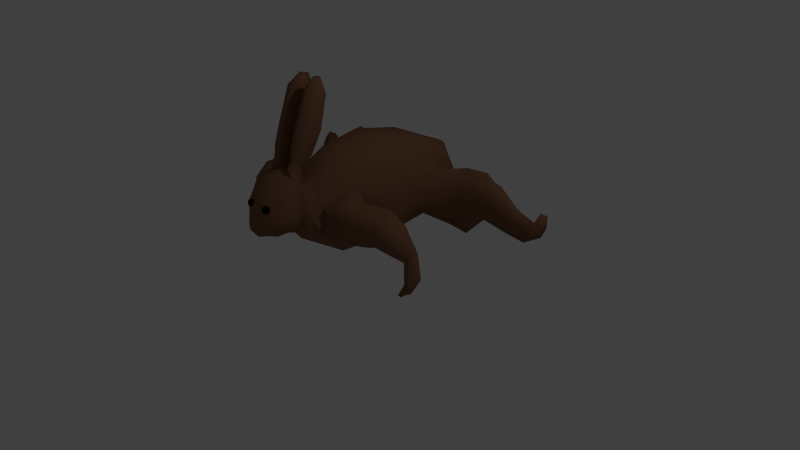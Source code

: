 # Source: rabbit.blend  (saved by Blender 2.66.0; exported with 4.5.12 LTS)
import bpy
from mathutils import Matrix  # noqa: F401  (used for matrix-valued properties, if any)

bpy.ops.wm.read_factory_settings(use_empty=True)
scene = bpy.context.scene
scene.name = 'Scene'

# ---- collections
col_collection_1 = bpy.data.collections.new('Collection 1'); scene.collection.children.link(col_collection_1)

# ---- materials (node trees are filled in below, after node groups)
mat_fur = bpy.data.materials.new('Fur')
mat_fur.alpha_threshold = 0.0
mat_fur.use_transparent_shadow = False
mat_fur.diffuse_color = (0.2266, 0.1094, 0.06011, 1.0)
mat_fur.specular_color = (0.06681, 0.03009, 0.007844)
mat_fur.roughness = 0.5
mat_fur.line_color = (0.0, 0.0, 0.0, 1.0)
mat_eye = bpy.data.materials.new('Eye')
mat_eye.alpha_threshold = 0.0
mat_eye.use_transparent_shadow = False
mat_eye.diffuse_color = (0.0, 0.0, 0.0, 1.0)
mat_eye.roughness = 0.5
mat_eye.line_color = (0.0, 0.0, 0.0, 1.0)

# ---- material node trees

# ---- world
world_world = bpy.data.worlds.new('World'); scene.world = world_world
world_world.color = (0.05088, 0.05088, 0.05088)
world_world.use_sun_shadow = False
world_world.sun_shadow_jitter_overblur = 0.0
world_world.cycles.sampling_method = 'MANUAL'
world_world.cycles.sample_map_resolution = 256

# ---- cameras
cam_camera = bpy.data.cameras.new('Camera')
cam_camera.clip_end = 100.0
cam_camera.lens = 35.0
cam_camera.sensor_width = 32.0
cam_camera.sensor_height = 18.0
cam_camera.ortho_scale = 7.314
cam_camera.dof.focus_distance = 0.0
cam_camera.dof.aperture_fstop = 128.0

# ---- lights
light_lamp = bpy.data.lights.new('Lamp', 'POINT')
light_lamp.transmission_factor = 0.0
light_lamp.cutoff_distance = 30.0
light_lamp.energy = 100.0
light_lamp.shadow_buffer_clip_start = 1.001
light_lamp.shadow_soft_size = 0.1
light_lamp.shadow_maximum_resolution = 0.006
light_lamp.use_absolute_resolution = True
light_lamp.cycles.use_multiple_importance_sampling = False

# ---- meshes
me_rabbit = bpy.data.meshes.new('rabbit')
me_rabbit.from_pydata([(0.1366, -1.667, 1.181), (0.1103, -1.703, 1.209), (0.09402, -1.653, 1.209), (0.1366, -1.622, 1.209), (0.1791, -1.653, 1.209), (0.1628, -1.703, 1.209), (0.09402, -1.681, 1.254), (0.1103, -1.631, 1.254), (0.1628, -1.631, 1.254), (0.1791, -1.681, 1.254), (0.1366, -1.712, 1.254), (0.1366, -1.667, 1.281), (-0.1384, -1.667, 1.181), (-0.1647, -1.703, 1.209), (-0.181, -1.653, 1.209), (-0.1384, -1.622, 1.209), (-0.09591, -1.653, 1.209), (-0.1122, -1.703, 1.209), (-0.181, -1.681, 1.254), (-0.1647, -1.631, 1.254), (-0.1122, -1.631, 1.254), (-0.09591, -1.681, 1.254), (-0.1384, -1.712, 1.254), (-0.1384, -1.667, 1.281), (0.2256, -1.062, 0.6988), (-0.2241, -1.062, 0.6988), (-0.2453, 0.8869, 0.5021), (0.2468, 0.8869, 0.5021), (0.2546, -0.9864, 1.3), (-0.2531, -0.9864, 1.3), (-0.2896, 1.07, 1.11), (0.291, 1.07, 1.11), (0.09506, -1.124, 0.6638), (0.0007387, -1.117, 0.6339), (-0.09358, -1.124, 0.6638), (0.2952, -0.6181, 0.4891), (0.3488, -8.208e-05, 0.4522), (0.3473, 0.5147, 0.5151), (0.2793, -1.041, 0.796), (0.3477, -1.023, 0.9608), (0.3345, -1.02, 1.126), (-0.2937, -0.6181, 0.4891), (-0.3473, -8.217e-05, 0.4522), (-0.3458, 0.5147, 0.5151), (-0.2778, -1.041, 0.796), (-0.3462, -1.023, 0.9608), (-0.333, -1.02, 1.126), (-0.105, 0.864, 0.4463), (0.0007389, 0.8956, 0.4249), (0.1065, 0.864, 0.4463), (-0.2939, 0.9236, 0.5672), (-0.3272, 0.932, 0.655), (-0.3286, 1.023, 0.9582), (0.2954, 0.9236, 0.5672), (0.3287, 0.932, 0.655), (0.33, 1.023, 0.9582), (0.14, -1.003, 1.426), (0.0007385, -1.003, 1.426), (-0.1385, -1.003, 1.426), (0.3134, -0.6181, 1.467), (0.4848, -8.205e-05, 1.406), (0.3991, 0.618, 1.339), (-0.3119, -0.6181, 1.467), (-0.4833, -8.222e-05, 1.406), (-0.3976, 0.618, 1.339), (-0.1105, 1.153, 1.259), (0.0007389, 1.156, 1.269), (0.112, 1.153, 1.259), (0.1483, -0.6181, 0.3384), (0.1894, -8.208e-05, 0.3235), (0.1719, 0.618, 0.4286), (0.0007388, -0.6181, 0.314), (0.0007389, -8.211e-05, 0.289), (0.0007389, 0.618, 0.3889), (-0.1468, -0.6181, 0.3384), (-0.188, -8.211e-05, 0.3235), (-0.1704, 0.618, 0.4286), (0.1392, -0.6181, 1.624), (0.0007386, -0.6181, 1.646), (-0.1377, -0.6181, 1.624), (0.2729, -8.208e-05, 1.641), (0.0007387, -8.211e-05, 1.681), (-0.2714, -8.214e-05, 1.641), (0.2507, 0.618, 1.506), (0.0007388, 0.618, 1.506), (-0.2492, 0.618, 1.506), (0.14, -1.236, 0.8548), (0.0007387, -1.236, 0.8548), (-0.1385, -1.236, 0.8548), (0.14, -1.159, 1.054), (0.2448, -1.463, 0.921), (-0.1385, -1.159, 1.054), (0.14, -1.131, 1.279), (0.0007386, -1.121, 1.279), (-0.1385, -1.131, 1.279), (-0.4261, -0.6181, 0.6196), (-0.4721, -8.222e-05, 0.6047), (-0.3812, 0.4445, 0.5894), (-0.4866, -0.6181, 0.9309), (-0.5579, -8.211e-05, 0.9312), (-0.4576, 0.4445, 0.8351), (-0.4266, -0.6181, 1.277), (-0.5236, -8.211e-05, 1.215), (-0.4544, 0.618, 1.124), (-0.1836, 1.163, 0.5649), (0.0007389, 1.223, 0.5386), (0.1851, 1.163, 0.5649), (-0.2324, 1.26, 0.6908), (0.0007389, 1.368, 0.7682), (0.2339, 1.26, 0.6908), (-0.2202, 1.223, 0.9197), (0.0007389, 1.318, 0.8995), (0.2216, 1.223, 0.9197), (0.428, -0.6181, 1.277), (0.525, -8.205e-05, 1.215), (0.4558, 0.618, 1.124), (0.4881, -0.6181, 0.9309), (0.5593, -8.205e-05, 0.9312), (0.4591, 0.4445, 0.8351), (0.4276, -0.6181, 0.6196), (0.4736, -8.205e-05, 0.6047), (0.3772, 0.4445, 0.5894), (0.2073, -1.354, 0.8657), (0.0007387, -1.354, 0.8657), (-0.2058, -1.354, 0.8657), (0.2227, -1.239, 1.045), (-0.2212, -1.239, 1.045), (0.1707, -1.199, 1.447), (0.0007385, -1.184, 1.495), (-0.1692, -1.199, 1.447), (0.0007385, -1.525, 0.8501), (-0.2433, -1.463, 0.921), (0.3256, -1.389, 1.101), (-0.3241, -1.389, 1.101), (0.1772, -1.341, 1.528), (0.0007384, -1.323, 1.594), (-0.1758, -1.341, 1.528), (0.2448, -1.61, 0.9211), (0.0007384, -1.61, 0.8502), (-0.2433, -1.61, 0.9211), (0.3256, -1.581, 1.164), (0.07851, -1.753, 0.9409), (-0.3241, -1.581, 1.164), (0.1772, -1.533, 1.493), (0.0007383, -1.515, 1.573), (-0.1758, -1.533, 1.493), (0.1563, -1.675, 0.9169), (0.0007383, -1.704, 0.8647), (-0.1548, -1.675, 0.9169), (0.2077, -1.663, 1.066), (0.05798, -1.214, 1.499), (-0.2063, -1.663, 1.066), (0.1204, -1.673, 1.202), (0.0007382, -1.719, 1.293), (-0.1189, -1.673, 1.202), (0.0007382, -1.76, 0.9348), (-0.07703, -1.753, 0.9409), (0.1042, -1.747, 1.016), (0.0007382, -1.774, 1.01), (-0.1028, -1.747, 1.016), (0.06057, -1.752, 1.083), (0.0007382, -1.775, 1.129), (-0.05909, -1.752, 1.083), (-0.0565, -1.214, 1.499), (0.06017, -1.309, 1.559), (-0.0587, -1.309, 1.559), (0.1564, -1.124, 1.587), (-0.1549, -1.124, 1.587), (0.1624, -1.294, 1.684), (-0.1609, -1.294, 1.684), (0.09599, -1.123, 1.608), (-0.09451, -1.123, 1.608), (0.09964, -1.275, 1.68), (-0.09816, -1.275, 1.68), (0.1707, -1.015, 1.714), (-0.1692, -1.015, 1.714), (0.1772, -1.266, 1.811), (-0.1757, -1.266, 1.811), (0.09599, -0.9858, 1.735), (-0.09451, -0.9858, 1.735), (0.09964, -1.262, 1.808), (-0.09816, -1.262, 1.808), (0.1707, -0.8766, 1.957), (-0.1692, -0.8766, 1.957), (0.1772, -1.184, 2.054), (-0.1757, -1.184, 2.054), (0.09599, -0.8443, 1.978), (-0.09451, -0.8443, 1.978), (0.09964, -1.18, 2.051), (-0.09816, -1.18, 2.051), (0.1707, -0.7777, 2.356), (-0.1692, -0.7777, 2.356), (0.1772, -1.032, 2.453), (-0.1757, -1.032, 2.453), (0.09599, -0.7454, 2.377), (-0.09451, -0.7454, 2.377), (0.09964, -1.028, 2.45), (-0.09816, -1.028, 2.45), (0.1331, -0.8091, 2.535), (-0.1317, -0.8091, 2.535), (0.1382, -0.8885, 2.571), (-0.1367, -0.8885, 2.571), (0.09599, -0.8008, 2.556), (-0.09451, -0.8008, 2.556), (0.09964, -0.8876, 2.567), (-0.09816, -0.8876, 2.567), (-0.6677, 0.7291, 0.4046), (-0.7432, 1.022, 0.6537), (-0.7463, 1.036, 1.019), (0.6699, 0.7291, 0.4046), (0.7454, 1.022, 0.6537), (0.7485, 1.036, 1.019), (-0.8051, 0.7077, 0.6638), (-0.8033, 0.7027, 0.93), (-0.8499, 0.8031, 1.216), (0.8521, 0.8031, 1.216), (0.8055, 0.7027, 0.93), (0.7956, 0.7077, 0.6638), (-0.9103, 0.7465, 0.3658), (-1.013, 1.054, 0.6332), (-1.017, 1.07, 1.021), (0.9134, 0.7465, 0.3658), (1.016, 1.054, 0.6332), (1.021, 1.07, 1.021), (-1.098, 0.724, 0.644), (-1.095, 0.7188, 0.9298), (-1.159, 0.8259, 1.232), (1.162, 0.8259, 1.232), (1.098, 0.7188, 0.9298), (1.085, 0.724, 0.644), (-1.175, 0.7657, 0.6381), (-1.185, 0.9793, 0.7981), (-1.19, 1.058, 0.99), (1.179, 0.7657, 0.6381), (1.189, 0.9793, 0.7981), (1.194, 1.058, 0.99), (-1.284, 0.7432, 0.8045), (-1.281, 0.7379, 0.9754), (-1.31, 0.8362, 1.116), (1.314, 0.8362, 1.116), (1.285, 0.7379, 0.9754), (1.27, 0.7432, 0.8045), (-1.496, 0.8191, 0.5459), (-1.509, 0.9421, 0.6677), (-1.515, 0.9877, 0.8139), (1.501, 0.8191, 0.5459), (1.514, 0.9421, 0.6677), (1.521, 0.9877, 0.8139), (-1.553, 0.8061, 0.6726), (-1.55, 0.8031, 0.8028), (-1.584, 0.8597, 0.9099), (1.589, 0.8597, 0.9099), (1.555, 0.8031, 0.8028), (1.536, 0.8061, 0.6726), (-1.736, 0.8462, 0.5044), (-1.751, 0.965, 0.5686), (-1.759, 1.009, 0.7149), (1.744, 0.8462, 0.5044), (1.759, 0.965, 0.5686), (1.767, 1.009, 0.7149), (-1.803, 0.8337, 0.5735), (-1.799, 0.8308, 0.7037), (-1.839, 0.8855, 0.7851), (1.846, 0.8855, 0.7851), (1.806, 0.8308, 0.7037), (1.784, 0.8337, 0.5735), (-1.973, 0.8554, 0.6536), (-1.958, 0.9742, 0.7179), (-1.933, 1.018, 0.8641), (1.982, 0.8554, 0.6536), (1.967, 0.9742, 0.7179), (1.942, 1.018, 0.8641), (-2.016, 0.8429, 0.7228), (-1.946, 0.84, 0.8529), (-1.919, 0.8946, 0.9343), (1.928, 0.8946, 0.9343), (1.954, 0.84, 0.8529), (1.995, 0.8429, 0.7228), (0.2793, -1.041, 0.796), (0.3477, -1.023, 0.9608), (0.3345, -1.02, 1.126), (-0.2778, -1.041, 0.796), (-0.3462, -1.023, 0.9608), (-0.333, -1.02, 1.126), (-0.4261, -0.6181, 0.6196), (-0.4735, -0.6181, 0.9309), (-0.4266, -0.6181, 1.277), (0.428, -0.6181, 1.277), (0.4749, -0.6181, 0.9309), (0.4276, -0.6181, 0.6196), (0.3749, -1.011, 0.7358), (0.4668, -0.9931, 0.9581), (0.4491, -0.9906, 1.123), (-0.3734, -1.011, 0.7358), (-0.4653, -0.9931, 0.9581), (-0.4477, -0.9906, 1.123), (-0.6312, -0.6777, 0.6421), (-0.7012, -0.6777, 0.8885), (-0.6318, -0.6777, 1.176), (0.6333, -0.6777, 1.176), (0.7027, -0.6777, 0.8885), (0.6326, -0.6777, 0.6421), (0.7446, -0.8307, 0.6887), (0.7242, -0.9573, 0.8244), (0.6968, -0.9548, 1.017), (-0.7431, -0.8307, 0.6887), (-0.7227, -0.9573, 0.8244), (-0.6953, -0.9548, 1.017), (-0.7858, -0.6888, 0.641), (-0.8082, -0.6558, 0.9526), (-0.7658, -0.7222, 1.205), (0.7673, -0.7222, 1.205), (0.8096, -0.6558, 0.9526), (0.7872, -0.6888, 0.641), (0.9442, -0.7695, 0.7399), (1.012, -0.8961, 0.8272), (1.064, -0.8935, 1.02), (-0.9428, -0.7695, 0.7399), (-1.01, -0.896, 0.8272), (-1.062, -0.8935, 1.02), (-0.9165, -0.6275, 0.6921), (-1.0, -0.5945, 0.9554), (-1.076, -0.6609, 1.208), (1.077, -0.6609, 1.208), (1.002, -0.5945, 0.9554), (0.918, -0.6275, 0.6921), (1.046, -0.7621, 0.7385), (1.15, -0.8887, 0.8127), (1.208, -0.8862, 0.9746), (-1.044, -0.7621, 0.7385), (-1.149, -0.8887, 0.8127), (-1.207, -0.8862, 0.9746), (-0.9526, -0.6202, 0.6907), (-1.153, -0.5872, 0.9409), (-1.287, -0.6536, 1.098), (1.288, -0.6536, 1.098), (1.154, -0.5872, 0.9409), (0.9541, -0.6202, 0.6907), (1.372, -0.7595, 0.7022), (1.415, -0.7808, 0.7442), (1.461, -0.7217, 0.7852), (-1.37, -0.7595, 0.7022), (-1.413, -0.7808, 0.7442), (-1.459, -0.7217, 0.7852), (-1.312, -0.6175, 0.6288), (-1.351, -0.5845, 0.7308), (-1.478, -0.6509, 0.8195), (1.48, -0.6509, 0.8195), (1.352, -0.5845, 0.7308), (1.277, -0.6175, 0.6663), (1.369, -0.7585, 0.4239), (1.461, -0.7798, 0.4532), (1.508, -0.7207, 0.4818), (-1.367, -0.7585, 0.4239), (-1.459, -0.7798, 0.4532), (-1.507, -0.7207, 0.4818), (-1.356, -0.6832, 0.3728), (-1.395, -0.5836, 0.4438), (-1.527, -0.6499, 0.5057), (1.528, -0.6499, 0.5057), (1.396, -0.5836, 0.4438), (1.319, -0.6832, 0.3989), (1.404, -0.8875, 0.3603), (1.461, -0.8911, 0.3584), (1.447, -0.8256, 0.353), (-1.402, -0.8875, 0.3603), (-1.46, -0.8911, 0.3584), (-1.446, -0.8256, 0.353), (-1.391, -0.7372, 0.278), (-1.395, -0.7267, 0.3114), (-1.465, -0.7525, 0.3377), (1.466, -0.7525, 0.3377), (1.396, -0.7267, 0.3114), (1.353, -0.7239, 0.3006), (-0.1282, 1.356, 0.5571), (0.0007389, 1.408, 0.5127), (0.1297, 1.356, 0.5571), (-0.1263, 1.389, 0.6676), (0.0007389, 1.472, 0.7301), (0.1278, 1.389, 0.6676)], [], [(0, 1, 2), (1, 0, 5), (0, 2, 3), (0, 3, 4), (0, 4, 5), (1, 5, 10), (2, 1, 6), (3, 2, 7), (4, 3, 8), (5, 4, 9), (1, 10, 6), (2, 6, 7), (3, 7, 8), (4, 8, 9), (5, 9, 10), (6, 10, 11), (7, 6, 11), (8, 7, 11), (9, 8, 11), (10, 9, 11), (12, 13, 14), (13, 12, 17), (12, 14, 15), (12, 15, 16), (12, 16, 17), (13, 17, 22), (14, 13, 18), (15, 14, 19), (16, 15, 20), (17, 16, 21), (13, 22, 18), (14, 18, 19), (15, 19, 20), (16, 20, 21), (17, 21, 22), (18, 22, 23), (19, 18, 23), (20, 19, 23), (21, 20, 23), (22, 21, 23), (76, 43, 26, 47), (85, 65, 30, 64), (94, 58, 29, 46), (103, 64, 30, 52), (112, 67, 31, 55), (121, 37, 27, 53), (37, 70, 49, 27), (70, 73, 48, 49), (73, 76, 47, 48), (24, 32, 68, 35), (35, 68, 69, 36), (36, 69, 70, 37), (32, 33, 71, 68), (68, 71, 72, 69), (69, 72, 73, 70), (33, 34, 74, 71), (71, 74, 75, 72), (72, 75, 76, 73), (34, 25, 41, 74), (74, 41, 42, 75), (75, 42, 43, 76), (58, 79, 62, 29), (79, 82, 63, 62), (82, 85, 64, 63), (28, 59, 77, 56), (56, 77, 78, 57), (57, 78, 79, 58), (59, 60, 80, 77), (77, 80, 81, 78), (78, 81, 82, 79), (60, 61, 83, 80), (80, 83, 84, 81), (81, 84, 85, 82), (61, 31, 67, 83), (83, 67, 66, 84), (84, 66, 65, 85), (34, 88, 44, 25), (88, 91, 45, 44), (91, 94, 46, 45), (24, 38, 86, 32), (32, 86, 87, 33), (33, 87, 88, 34), (38, 39, 89, 86), (88, 87, 123, 124), (94, 91, 126, 129), (39, 40, 92, 89), (92, 93, 128, 150, 127), (91, 88, 124, 126), (40, 28, 56, 92), (92, 56, 57, 93), (93, 57, 58, 94), (43, 97, 50, 26), (53, 54, 210, 209), (118, 121, 217, 216), (25, 44, 95, 41), (41, 95, 96, 42), (42, 96, 97, 43), (98, 95, 284, 285), (95, 98, 99, 96), (96, 99, 100, 97), (38, 119, 289, 278), (98, 101, 102, 99), (99, 102, 103, 100), (46, 29, 62, 101), (101, 62, 63, 102), (102, 63, 64, 103), (49, 106, 53, 27), (106, 109, 54, 53), (109, 112, 55, 54), (26, 50, 104, 47), (47, 104, 105, 48), (48, 105, 106, 49), (50, 51, 107, 104), (106, 105, 375, 376), (109, 106, 376, 379), (51, 52, 110, 107), (107, 110, 111, 108), (108, 111, 112, 109), (52, 30, 65, 110), (110, 65, 66, 111), (111, 66, 67, 112), (61, 115, 55, 31), (50, 97, 212, 206), (55, 115, 215, 211), (28, 40, 113, 59), (59, 113, 114, 60), (60, 114, 115, 61), (116, 113, 287, 288), (113, 116, 117, 114), (114, 117, 118, 115), (95, 44, 281, 284), (116, 119, 120, 117), (117, 120, 121, 118), (38, 24, 35, 119), (119, 35, 36, 120), (120, 36, 37, 121), (126, 124, 131, 133), (134, 127, 166, 168), (125, 127, 134, 132), (122, 125, 132, 90), (87, 86, 122, 123), (86, 89, 125, 122), (89, 92, 127, 125), (93, 94, 129, 163, 128), (132, 134, 143, 140), (90, 132, 140, 137), (130, 90, 137, 138), (134, 164, 135, 144, 143), (124, 123, 130, 131), (129, 126, 133, 136), (150, 128, 135, 164), (123, 122, 90, 130), (145, 142, 151, 154), (139, 138, 147, 148), (142, 139, 148, 151), (144, 145, 154, 153), (135, 165, 136, 145, 144), (133, 131, 139, 142), (131, 130, 138, 139), (136, 133, 142, 145), (151, 148, 156, 159), (153, 154, 162, 161), (149, 152, 160, 157), (146, 149, 157, 141), (143, 144, 153, 152), (138, 137, 146, 147), (137, 140, 149, 146), (140, 143, 152, 149), (141, 157, 158, 155), (155, 158, 159, 156), (157, 160, 161, 158), (158, 161, 162, 159), (148, 147, 155, 156), (154, 151, 159, 162), (152, 153, 161, 160), (147, 146, 141, 155), (128, 163, 165, 135), (164, 134, 168, 172), (169, 173, 181, 177), (166, 170, 178, 174), (163, 129, 167, 171), (165, 163, 171, 173), (129, 136, 169, 167), (136, 165, 173, 169), (127, 150, 170, 166), (150, 164, 172, 170), (181, 179, 187, 189), (180, 176, 184, 188), (168, 166, 174, 176), (171, 167, 175, 179), (170, 172, 180, 178), (167, 169, 177, 175), (172, 168, 176, 180), (173, 171, 179, 181), (186, 188, 196, 194), (187, 183, 191, 195), (174, 178, 186, 182), (177, 181, 189, 185), (176, 174, 182, 184), (179, 175, 183, 187), (178, 180, 188, 186), (175, 177, 185, 183), (192, 190, 198, 200), (193, 197, 205, 201), (183, 185, 193, 191), (188, 184, 192, 196), (189, 187, 195, 197), (182, 186, 194, 190), (185, 189, 197, 193), (184, 182, 190, 192), (203, 199, 201, 205), (198, 202, 204, 200), (195, 191, 199, 203), (194, 196, 204, 202), (191, 193, 201, 199), (196, 192, 200, 204), (197, 195, 203, 205), (190, 194, 202, 198), (210, 211, 223, 222), (211, 215, 227, 223), (209, 210, 222, 221), (213, 214, 226, 225), (121, 53, 209, 217), (54, 55, 211, 210), (100, 103, 214, 213), (103, 52, 208, 214), (115, 118, 216, 215), (51, 50, 206, 207), (52, 51, 207, 208), (97, 100, 213, 212), (222, 223, 235, 234), (223, 227, 239, 235), (221, 222, 234, 233), (225, 226, 238, 237), (206, 212, 224, 218), (217, 209, 221, 229), (215, 216, 228, 227), (214, 208, 220, 226), (207, 206, 218, 219), (216, 217, 229, 228), (212, 213, 225, 224), (208, 207, 219, 220), (241, 233, 245, 253), (230, 236, 248, 242), (234, 235, 247, 246), (235, 239, 251, 247), (218, 224, 236, 230), (229, 221, 233, 241), (227, 228, 240, 239), (226, 220, 232, 238), (219, 218, 230, 231), (228, 229, 241, 240), (224, 225, 237, 236), (220, 219, 231, 232), (243, 242, 254, 255), (250, 244, 256, 262), (251, 252, 264, 263), (253, 245, 257, 265), (239, 240, 252, 251), (238, 232, 244, 250), (231, 230, 242, 243), (240, 241, 253, 252), (236, 237, 249, 248), (232, 231, 243, 244), (237, 238, 250, 249), (233, 234, 246, 245), (264, 265, 277, 276), (255, 254, 266, 267), (262, 256, 268, 274), (263, 264, 276, 275), (252, 253, 265, 264), (248, 249, 261, 260), (244, 243, 255, 256), (249, 250, 262, 261), (245, 246, 258, 257), (247, 251, 263, 259), (246, 247, 259, 258), (242, 248, 260, 254), (272, 273, 267, 266), (273, 274, 268, 267), (275, 276, 270, 271), (276, 277, 269, 270), (260, 261, 273, 272), (256, 255, 267, 268), (261, 262, 274, 273), (257, 258, 270, 269), (259, 263, 275, 271), (258, 259, 271, 270), (254, 260, 272, 266), (265, 257, 269, 277), (286, 285, 297, 298), (280, 279, 291, 292), (285, 284, 296, 297), (289, 288, 300, 301), (46, 101, 286, 283), (44, 45, 282, 281), (39, 38, 278, 279), (119, 116, 288, 289), (45, 46, 283, 282), (40, 39, 279, 280), (101, 98, 285, 286), (113, 40, 280, 287), (299, 292, 304, 311), (293, 294, 306, 305), (298, 297, 309, 310), (292, 291, 303, 304), (281, 282, 294, 293), (287, 280, 292, 299), (282, 283, 295, 294), (284, 281, 293, 296), (278, 289, 301, 290), (288, 287, 299, 300), (283, 286, 298, 295), (279, 278, 290, 291), (306, 307, 319, 318), (311, 304, 316, 323), (305, 306, 318, 317), (310, 309, 321, 322), (294, 295, 307, 306), (296, 293, 305, 308), (290, 301, 313, 302), (300, 299, 311, 312), (295, 298, 310, 307), (291, 290, 302, 303), (301, 300, 312, 313), (297, 296, 308, 309), (314, 325, 337, 326), (320, 317, 329, 332), (318, 319, 331, 330), (323, 316, 328, 335), (308, 305, 317, 320), (302, 313, 325, 314), (312, 311, 323, 324), (307, 310, 322, 319), (303, 302, 314, 315), (313, 312, 324, 325), (309, 308, 320, 321), (304, 303, 315, 316), (336, 335, 347, 348), (326, 337, 349, 338), (332, 329, 341, 344), (330, 331, 343, 342), (324, 323, 335, 336), (319, 322, 334, 331), (315, 314, 326, 327), (325, 324, 336, 337), (321, 320, 332, 333), (316, 315, 327, 328), (322, 321, 333, 334), (317, 318, 330, 329), (343, 346, 358, 355), (348, 347, 359, 360), (338, 349, 361, 350), (344, 341, 353, 356), (331, 334, 346, 343), (327, 326, 338, 339), (337, 336, 348, 349), (333, 332, 344, 345), (328, 327, 339, 340), (334, 333, 345, 346), (329, 330, 342, 341), (335, 328, 340, 347), (351, 350, 362, 363), (355, 358, 370, 367), (360, 359, 371, 372), (350, 361, 373, 362), (339, 338, 350, 351), (349, 348, 360, 361), (345, 344, 356, 357), (340, 339, 351, 352), (346, 345, 357, 358), (341, 342, 354, 353), (347, 340, 352, 359), (342, 343, 355, 354), (365, 366, 369, 368), (366, 367, 370, 369), (364, 363, 372, 371), (363, 362, 373, 372), (361, 360, 372, 373), (357, 356, 368, 369), (352, 351, 363, 364), (358, 357, 369, 370), (353, 354, 366, 365), (359, 352, 364, 371), (354, 355, 367, 366), (356, 353, 365, 368), (374, 377, 378, 375), (375, 378, 379, 376), (107, 108, 378, 377), (105, 104, 374, 375), (104, 107, 377, 374), (108, 109, 379, 378)])
me_rabbit.polygons.foreach_set('use_smooth', [True] * 392)
me_rabbit.polygons.foreach_set('material_index', [1, 1, 1, 1, 1, 1, 1, 1, 1, 1, 1, 1, 1, 1, 1, 1, 1, 1, 1, 1, 1, 1, 1, 1, 1, 1, 1, 1, 1, 1, 1, 1, 1, 1, 1, 1, 1, 1, 1, 1, 0, 0, 0, 0, 0, 0, 0, 0, 0, 0, 0, 0, 0, 0, 0, 0, 0, 0, 0, 0, 0, 0, 0, 0, 0, 0, 0, 0, 0, 0, 0, 0, 0, 0, 0, 0, 0, 0, 0, 0, 0, 0, 0, 0, 0, 0, 0, 0, 0, 0, 0, 0, 0, 0, 0, 0, 0, 0, 0, 0, 0, 0, 0, 0, 0, 0, 0, 0, 0, 0, 0, 0, 0, 0, 0, 0, 0, 0, 0, 0, 0, 0, 0, 0, 0, 0, 0, 0, 0, 0, 0, 0, 0, 0, 0, 0, 0, 0, 0, 0, 0, 0, 0, 0, 0, 0, 0, 0, 0, 0, 0, 0, 0, 0, 0, 0, 0, 0, 0, 0, 0, 0, 0, 0, 0, 0, 0, 0, 0, 0, 0, 0, 0, 0, 0, 0, 0, 0, 0, 0, 0, 0, 0, 0, 0, 0, 0, 0, 0, 0, 0, 0, 0, 0, 0, 0, 0, 0, 0, 0, 0, 0, 0, 0, 0, 0, 0, 0, 0, 0, 0, 0, 0, 0, 0, 0, 0, 0, 0, 0, 0, 0, 0, 0, 0, 0, 0, 0, 0, 0, 0, 0, 0, 0, 0, 0, 0, 0, 0, 0, 0, 0, 0, 0, 0, 0, 0, 0, 0, 0, 0, 0, 0, 0, 0, 0, 0, 0, 0, 0, 0, 0, 0, 0, 0, 0, 0, 0, 0, 0, 0, 0, 0, 0, 0, 0, 0, 0, 0, 0, 0, 0, 0, 0, 0, 0, 0, 0, 0, 0, 0, 0, 0, 0, 0, 0, 0, 0, 0, 0, 0, 0, 0, 0, 0, 0, 0, 0, 0, 0, 0, 0, 0, 0, 0, 0, 0, 0, 0, 0, 0, 0, 0, 0, 0, 0, 0, 0, 0, 0, 0, 0, 0, 0, 0, 0, 0, 0, 0, 0, 0, 0, 0, 0, 0, 0, 0, 0, 0, 0, 0, 0, 0, 0, 0, 0, 0, 0, 0, 0, 0, 0, 0, 0, 0, 0, 0, 0, 0, 0, 0, 0, 0, 0, 0, 0, 0, 0, 0, 0, 0, 0, 0, 0, 0, 0, 0, 0, 0, 0, 0, 0])
me_rabbit.materials.append(mat_fur)
me_rabbit.materials.append(mat_eye)
me_rabbit.use_remesh_preserve_volume = False
me_rabbit.use_remesh_preserve_attributes = False
me_rabbit.use_mirror_vertex_groups = False
me_rabbit.update()
arm_armature = bpy.data.armatures.new('Armature')  # bones are not reproduced

# ---- objects
ob_armature = bpy.data.objects.new('Armature', arm_armature)
ob_rabbit = bpy.data.objects.new('rabbit', me_rabbit)
ob_lamp = bpy.data.objects.new('Lamp', light_lamp)
ob_camera = bpy.data.objects.new('Camera', cam_camera)

# ---- transforms, parenting, visibility, modifiers, constraints
ob_armature.location = (0.0, 0.0, 0.0)
ob_armature.show_in_front = True
ob_armature.lineart.crease_threshold = 0.0
ob_rabbit.parent = ob_armature
ob_rabbit.location = (0.0, 0.0, 0.0)
ob_rabbit.lock_rotations_4d = False
ob_rabbit.empty_display_type = 'ARROWS'
ob_rabbit.lineart.crease_threshold = 0.0
_vg = ob_rabbit.vertex_groups.new(name='Sacral')
for _i, _w in zip([26, 27, 36, 37, 42, 43, 47, 48, 49, 50, 51, 53, 54, 65, 66, 67, 68, 69, 70, 71, 72, 73, 74, 75, 76, 96, 97, 104, 105, 106, 107, 108, 109, 110, 111, 112, 120, 121, 206, 207, 209, 210, 212, 218, 374, 375, 376, 377, 378, 379], [0.4914, 0.3791, 0.08531, 0.174, 0.08652, 0.2095, 0.6778, 0.7231, 0.6533, 0.2761, 0.09428, 0.2495, 0.102, 0.01017, 0.0339, 0.00495, 0.01706, 0.124, 0.4543, 0.02231, 0.1391, 0.5326, 0.01757, 0.1277, 0.4671, 0.05127, 0.1255, 0.9051, 0.9486, 0.905, 0.8863, 0.9581, 0.8852, 0.1183, 0.7175, 0.1319, 0.05028, 0.09996, 0.1058, 0.005287, 0.05862, 0.01345, 0.02462, 0.0395, 0.9604, 0.9729, 0.9581, 0.9568, 0.9751, 0.9584]): _vg.add([_i], _w, 'REPLACE')
_vg = ob_rabbit.vertex_groups.new(name='Lumbar')
for _i, _w in zip([30, 31, 60, 61, 63, 64, 65, 66, 67, 80, 81, 82, 83, 84, 85, 102, 103, 110, 111, 112, 114, 115], [0.1834, 0.1518, 0.06099, 0.3526, 0.05796, 0.3563, 0.6297, 0.6978, 0.6363, 0.07304, 0.07128, 0.07252, 0.4388, 0.4741, 0.4389, 0.02183, 0.08267, 0.03313, 0.002385, 0.02838, 0.01847, 0.08276]): _vg.add([_i], _w, 'REPLACE')
_vg = ob_rabbit.vertex_groups.new(name='Thoracic1')
for _i, _w in zip([26, 27, 30, 31, 35, 36, 37, 41, 42, 43, 47, 48, 49, 59, 60, 61, 62, 63, 64, 65, 66, 67, 68, 69, 70, 71, 72, 73, 74, 75, 76, 77, 78, 79, 80, 81, 82, 83, 84, 85, 95, 96, 97, 98, 99, 100, 101, 102, 103, 113, 114, 115, 116, 117, 118, 119, 120, 121], [0.0233, 0.02337, 0.0498, 0.05427, 0.1152, 0.4425, 0.07611, 0.1156, 0.4421, 0.08282, 0.04311, 0.03632, 0.04564, 0.1174, 0.724, 0.4108, 0.1228, 0.7198, 0.4132, 0.06332, 0.05963, 0.06351, 0.1389, 0.4319, 0.1044, 0.1428, 0.4294, 0.1111, 0.1402, 0.4328, 0.107, 0.1118, 0.1084, 0.1146, 0.7665, 0.7841, 0.7673, 0.482, 0.488, 0.482, 0.1236, 0.47, 0.06983, 0.1022, 0.5612, 0.02543, 0.1408, 0.6661, 0.1447, 0.1378, 0.6622, 0.1465, 0.09182, 0.5532, 0.0216, 0.117, 0.4648, 0.0611]): _vg.add([_i], _w, 'REPLACE')
_vg = ob_rabbit.vertex_groups.new(name='Thoracic2')
for _i, _w in zip([24, 28, 29, 32, 33, 34, 38, 40, 46, 56, 57, 58, 59, 60, 62, 63, 77, 78, 79, 80, 81, 82, 86, 87, 88, 89, 90, 92, 93, 94, 95, 98, 99, 101, 102, 113, 114, 116, 117, 119, 122, 123, 124, 125, 127, 130], [0.01759, 0.6289, 0.5654, 0.03886, 0.02149, 0.002682, 0.0204, 0.1982, 0.136, 0.7694, 0.7502, 0.7185, 0.7738, 0.1162, 0.7674, 0.1167, 0.8302, 0.8384, 0.8221, 0.1219, 0.1205, 0.121, 0.2389, 0.2073, 0.03934, 0.07241, 0.01704, 0.3583, 0.1681, 0.1327, 0.001036, 0.09195, 0.04025, 0.6321, 0.1011, 0.6428, 0.1013, 0.0864, 0.04086, 0.0004421, 0.08897, 0.07758, 0.007699, 0.04364, 0.02893, 0.0002792]): _vg.add([_i], _w, 'REPLACE')
_vg = ob_rabbit.vertex_groups.new(name='Shoulder_L')
for _i, _w in zip([24, 25, 28, 32, 33, 34, 35, 36, 37, 38, 39, 40, 41, 42, 44, 56, 57, 59, 60, 68, 69, 70, 71, 72, 73, 74, 75, 86, 87, 88, 89, 90, 92, 93, 95, 96, 113, 114, 116, 117, 119, 120, 122, 123, 124, 125, 130, 132, 278, 279, 280, 287, 288, 289, 290, 291, 292, 299, 300, 301, 302, 303, 304, 311, 312], [0.7672, 0.1577, 0.2726, 0.6338, 0.5168, 0.3085, 0.5463, 0.1646, 0.004968, 0.8185, 0.9839, 0.7257, 0.1158, 0.05895, 0.08384, 0.06897, 0.01169, 0.07266, 0.01301, 0.4767, 0.1465, 0.01712, 0.3868, 0.1217, 0.01098, 0.2468, 0.09022, 0.1563, 0.2223, 0.06547, 0.7745, 0.03685, 0.2312, 0.04711, 0.06607, 0.02086, 0.1716, 0.06369, 0.7608, 0.1487, 0.656, 0.1759, 0.0924, 0.08425, 0.01912, 0.2829, 0.006395, 0.07008, 0.958, 0.9872, 0.9488, 0.5868, 0.2885, 0.1718, 0.8502, 0.9357, 0.8917, 0.5242, 0.1371, 0.1675, 0.1055, 0.1112, 0.09791, 0.1297, 0.00761]): _vg.add([_i], _w, 'REPLACE')
_vg = ob_rabbit.vertex_groups.new(name='Arm_L')
for _i, _w in zip([35, 36, 68, 71, 74, 119, 278, 280, 287, 288, 289, 290, 291, 292, 299, 300, 301, 302, 303, 304, 311, 312, 313, 314, 315, 316, 323, 324, 325, 326, 327, 328, 335, 336, 337, 349], [0.1463, 0.005987, 0.07663, 0.04359, 0.006283, 0.0743, 0.03424, 0.05173, 0.3921, 0.6979, 0.7909, 0.146, 0.06282, 0.107, 0.4551, 0.8481, 0.7994, 0.8464, 0.8639, 0.8922, 0.8201, 0.9453, 0.9099, 0.7473, 0.7764, 0.8591, 0.523, 0.797, 0.8003, 0.339, 0.1878, 0.1651, 0.0851, 0.1324, 0.7122, 0.03376]): _vg.add([_i], _w, 'REPLACE')
_vg = ob_rabbit.vertex_groups.new(name='Forearm_L')
for _i, _w in zip([289, 301, 302, 311, 312, 313, 314, 315, 316, 323, 324, 325, 326, 327, 328, 335, 336, 337, 338, 339, 340, 347, 348, 349, 352, 359, 360, 361], [0.02253, 0.01444, 0.04425, 0.05013, 0.00152, 0.06622, 0.228, 0.2081, 0.134, 0.4695, 0.1976, 0.1867, 0.6465, 0.8043, 0.8318, 0.9128, 0.8649, 0.2741, 0.9443, 0.9704, 0.9787, 0.9884, 0.975, 0.9019, 0.03323, 0.07072, 0.07798, 0.011]): _vg.add([_i], _w, 'REPLACE')
_vg = ob_rabbit.vertex_groups.new(name='Paw_L')
for _i, _w in zip([338, 349, 350, 351, 352, 359, 360, 361, 362, 363, 364, 371, 372, 373], [0.04229, 0.05567, 0.9891, 0.9795, 0.9581, 0.9288, 0.9191, 0.9679, 0.9984, 1.001, 0.9991, 0.9949, 0.9961, 0.9949]): _vg.add([_i], _w, 'REPLACE')
_vg = ob_rabbit.vertex_groups.new(name='Neck')
for _i, _w in zip([0, 1, 2, 3, 4, 5, 6, 7, 8, 9, 10, 11, 12, 13, 14, 15, 16, 17, 18, 19, 20, 21, 22, 23, 24, 25, 28, 29, 32, 33, 34, 38, 44, 46, 56, 57, 58, 86, 87, 88, 89, 90, 91, 92, 93, 94, 122, 123, 124, 125, 126, 128, 129, 130, 131, 132, 133, 137, 138, 139, 140, 141, 142, 143, 144, 145, 146, 147, 148, 149, 151, 152, 153, 154, 155, 156, 157, 158, 159, 160, 161, 162], [0.1522, 0.153, 0.1527, 0.1534, 0.1536, 0.3991, 0.1534, 0.1538, 0.1553, 0.154, 0.1535, 0.154, 0.6816, 0.7463, 0.8904, 0.8076, 0.6831, 0.8728, 0.8627, 0.909, 0.5231, 0.7278, 0.9091, 0.6896, 0.0309, 0.004416, 0.009417, 0.08791, 0.05554, 0.04302, 0.03495, 0.03344, 0.001918, 0.02263, 0.05714, 0.1059, 0.09813, 0.2945, 0.2525, 0.1336, 0.09713, 0.2333, 0.1024, 0.1165, 0.5685, 0.4566, 0.3991, 0.4419, 0.3542, 0.4162, 0.4471, 0.02349, 0.01285, 0.2258, 0.2056, 0.1768, 0.1762, 0.2875, 0.2213, 0.2091, 0.323, 0.2982, 0.3169, 0.0697, 0.04309, 0.07652, 0.2895, 0.2719, 0.2562, 0.3121, 0.3145, 0.3032, 0.2829, 0.2892, 0.2939, 0.2866, 0.3068, 0.3044, 0.3028, 0.3076, 0.306, 0.3053]): _vg.add([_i], _w, 'REPLACE')
_vg = ob_rabbit.vertex_groups.new(name='Ear1_L')
for _i, _w in zip([28, 40, 56, 57, 86, 88, 90, 92, 93, 94, 122, 123, 124, 125, 126, 127, 128, 130, 131, 132, 133, 134, 135, 137, 138, 139, 140, 141, 142, 143, 144, 145, 146, 147, 148, 149, 150, 151, 152, 153, 154, 155, 156, 157, 158, 159, 160, 161, 162, 163, 164, 165, 166, 168, 170, 172], [0.01722, 0.02857, 0.05152, 0.01265, 0.002476, 0.02719, 0.3213, 0.2418, 0.1037, 0.01258, 0.1589, 0.1172, 0.1643, 0.1338, 0.102, 0.8509, 0.647, 0.3299, 0.3328, 0.3566, 0.3573, 0.5397, 0.44, 0.3253, 0.3555, 0.3775, 0.2465, 0.3374, 0.3947, 0.6718, 0.5802, 0.208, 0.3336, 0.3451, 0.3587, 0.3181, 0.8785, 0.3656, 0.3485, 0.3673, 0.3234, 0.341, 0.3464, 0.3345, 0.3395, 0.3473, 0.3388, 0.3428, 0.3384, 0.1259, 0.6499, 0.1655, 0.07356, 0.06084, 0.05424, 0.07642]): _vg.add([_i], _w, 'REPLACE')
_vg = ob_rabbit.vertex_groups.new(name='Ear2_L')
for _i, _w in zip([0, 1, 2, 3, 4, 5, 6, 7, 8, 9, 10, 11, 12, 16, 17, 19, 20, 21, 28, 29, 39, 40, 57, 58, 78, 82, 86, 89, 92, 93, 94, 125, 127, 128, 132, 134, 135, 136, 140, 142, 143, 144, 145, 149, 150, 151, 152, 153, 154, 156, 158, 160, 163, 164, 165, 166, 168, 169, 170, 171, 172, 173, 174, 176, 178, 179, 180, 181, 182, 184, 186, 187, 188, 190, 192, 193, 194, 195, 196, 197, 198, 199, 200, 201, 202, 203, 204, 205, 279, 280, 292, 306, 307, 310, 318, 319, 322, 330, 331], [0.0, 0.0, 0.0, 0.0, 0.0, 0.0, 0.0, 0.0, 0.0, 0.0, 0.0, 0.0, 0.0, 0.0, 0.0, 0.0, 0.0, 0.0, 0.0, 0.0, 0.0, 0.0, 0.0, 0.0, 0.0, 0.0, 0.0, 0.0, 0.0, 0.0, 0.0, 0.0, 0.0728, 0.0, 0.0, 0.4344, 0.09265, 0.0, 0.0, 0.0, 0.1186, 0.03974, 0.0, 0.0, 0.05782, 0.0, 0.0, 0.0, 0.0, 0.0, 0.0, 0.0, 0.0, 0.1886, 0.0139, 0.92, 0.9323, 0.0, 0.9412, 0.0, 0.9068, 0.0, 0.9889, 0.99, 0.9928, 0.0, 0.9876, 0.0, 0.9989, 0.9994, 0.9994, 0.0, 0.9993, 0.9999, 1.0, 0.0, 1.0, 0.0, 1.0, 0.0, 1.0, 0.0, 1.0, 0.0, 1.0, 0.0, 1.0, 0.0, 0.0, 0.0, 0.0, 0.0, 0.0, 0.0, 0.0, 0.0, 0.0, 0.0, 0.0]): _vg.add([_i], _w, 'REPLACE')
_vg = ob_rabbit.vertex_groups.new(name='Ear1_R')
for _i, _w in zip([0, 1, 2, 3, 4, 5, 6, 7, 8, 9, 10, 11, 29, 58, 88, 90, 91, 93, 94, 122, 123, 124, 125, 126, 128, 129, 130, 131, 132, 133, 135, 136, 137, 138, 139, 140, 141, 142, 143, 144, 145, 146, 147, 148, 149, 150, 151, 152, 153, 154, 155, 156, 157, 158, 159, 160, 161, 162, 163, 164, 165, 167, 169, 171, 173], [0.1522, 0.153, 0.1527, 0.1534, 0.1536, 0.1533, 0.1534, 0.1538, 0.1553, 0.154, 0.1535, 0.154, 0.0206, 0.01422, 0.02762, 0.3232, 0.003495, 0.06335, 0.2006, 0.155, 0.1158, 0.1599, 0.09595, 0.09761, 0.2565, 0.8714, 0.3281, 0.3247, 0.3494, 0.3624, 0.3546, 0.5257, 0.3338, 0.3529, 0.3517, 0.3803, 0.3379, 0.2431, 0.1216, 0.2532, 0.5756, 0.3383, 0.3434, 0.345, 0.342, 0.0407, 0.2969, 0.3255, 0.3225, 0.3586, 0.3388, 0.3394, 0.3364, 0.3356, 0.3283, 0.334, 0.3328, 0.3368, 0.785, 0.1216, 0.5912, 0.06943, 0.05599, 0.05368, 0.0611]): _vg.add([_i], _w, 'REPLACE')
_vg = ob_rabbit.vertex_groups.new(name='Ear2_R')
for _i, _w in zip([12, 13, 14, 15, 16, 17, 18, 19, 20, 21, 22, 23, 28, 40, 92, 127, 129, 135, 136, 142, 143, 144, 145, 151, 153, 154, 163, 164, 165, 167, 169, 171, 173, 175, 177, 179, 181, 183, 185, 187, 189, 191, 193, 195, 197, 199, 201, 203, 205, 280, 293, 294], [0.0, 0.0, 0.0, 0.0, 0.0, 0.0, 0.0, 0.0, 0.0, 0.0, 0.0, 0.0, 0.0, 0.0, 0.0, 0.0, 0.06314, 0.1018, 0.4387, 0.0, 0.0, 0.06179, 0.1222, 0.0, 0.0, 0.0, 0.06951, 0.01727, 0.2043, 0.9231, 0.9366, 0.9365, 0.9199, 0.9898, 0.9906, 0.9926, 0.9889, 0.9991, 0.9994, 0.9994, 0.9993, 0.9999, 1.0, 1.0, 1.0, 1.0, 1.0, 1.0, 1.0, 0.0, 0.0, 0.0]): _vg.add([_i], _w, 'REPLACE')
_vg = ob_rabbit.vertex_groups.new(name='Shoulder_R')
for _i, _w in zip([24, 25, 29, 32, 33, 34, 35, 36, 38, 41, 42, 44, 45, 46, 57, 58, 62, 63, 68, 69, 71, 72, 74, 75, 76, 86, 87, 88, 90, 91, 93, 94, 95, 96, 98, 99, 101, 102, 119, 122, 123, 124, 125, 126, 130, 131, 133, 138, 139, 148, 281, 282, 283, 284, 285, 286, 293, 294, 295, 296, 297, 298, 305, 306, 307, 308, 310, 317, 320, 332], [0.1104, 0.7383, 0.2733, 0.2237, 0.3495, 0.5728, 0.07836, 0.03281, 0.07342, 0.4979, 0.145, 0.8343, 0.979, 0.7997, 0.02877, 0.09569, 0.06061, 0.01129, 0.159, 0.06636, 0.2515, 0.09289, 0.3824, 0.121, 0.005757, 0.2561, 0.285, 0.6728, 0.03047, 0.8254, 0.01762, 0.1487, 0.6141, 0.1596, 0.7339, 0.1426, 0.1755, 0.06, 0.03627, 0.1029, 0.1612, 0.2541, 0.005244, 0.3179, 0.06096, 0.105, 0.07915, 0.02309, 0.03903, 0.004936, 0.9413, 0.9844, 0.95, 0.5448, 0.2748, 0.1696, 0.8769, 0.9403, 0.8357, 0.4925, 0.1271, 0.1485, 0.15, 0.105, 0.0806, 0.1619, 0.02076, 0.0296, 0.04245, 0.01296]): _vg.add([_i], _w, 'REPLACE')
_vg = ob_rabbit.vertex_groups.new(name='Arm_R')
for _i, _w in zip([41, 42, 68, 71, 74, 75, 95, 281, 283, 284, 285, 286, 293, 294, 295, 296, 297, 298, 305, 306, 307, 308, 309, 310, 317, 318, 319, 320, 321, 322, 329, 330, 331, 332, 333, 334, 344], [0.1619, 0.01156, 0.01258, 0.05209, 0.08581, 0.001797, 0.08479, 0.05775, 0.0503, 0.4228, 0.7106, 0.8023, 0.1179, 0.05882, 0.1623, 0.4768, 0.8576, 0.8255, 0.8067, 0.8734, 0.9155, 0.7595, 0.9479, 0.9025, 0.7372, 0.7709, 0.8636, 0.7638, 0.8109, 0.5306, 0.3806, 0.2002, 0.1723, 0.7056, 0.1159, 0.09695, 0.002581]): _vg.add([_i], _w, 'REPLACE')
_vg = ob_rabbit.vertex_groups.new(name='Forearm_R')
for _i, _w in zip([284, 286, 296, 298, 305, 308, 309, 310, 317, 318, 319, 320, 321, 322, 329, 330, 331, 332, 333, 334, 341, 342, 343, 344, 345, 346, 355, 357, 358], [0.01309, 0.006322, 0.009792, 0.002023, 0.03479, 0.07631, 0.004838, 0.06206, 0.2192, 0.2098, 0.1315, 0.1834, 0.1832, 0.4678, 0.594, 0.7914, 0.825, 0.2534, 0.8815, 0.9019, 0.9523, 0.9715, 0.9786, 0.8739, 0.9761, 0.9903, 0.03315, 0.09083, 0.07432]): _vg.add([_i], _w, 'REPLACE')
_vg = ob_rabbit.vertex_groups.new(name='Paw_R')
for _i, _w in zip([341, 344, 353, 354, 355, 356, 357, 358, 365, 366, 367, 368, 369, 370], [0.02809, 0.09866, 0.987, 0.9803, 0.9582, 0.9751, 0.9075, 0.9252, 0.998, 0.9981, 0.9972, 1.002, 0.9941, 0.9956]): _vg.add([_i], _w, 'REPLACE')
_vg = ob_rabbit.vertex_groups.new(name='Hip_L')
for _i, _w in zip([27, 31, 36, 37, 47, 48, 49, 53, 54, 55, 60, 61, 65, 66, 67, 69, 70, 72, 73, 75, 76, 83, 106, 109, 111, 112, 114, 115, 117, 118, 120, 121, 209, 210, 211, 215, 216, 217, 221, 222, 229, 233, 379], [0.3475, 0.7192, 0.08923, 0.3357, 0.02533, 0.06523, 0.1272, 0.5038, 0.7171, 0.8459, 0.02483, 0.1499, 0.02933, 0.09345, 0.2144, 0.06443, 0.1614, 0.03676, 0.07924, 0.004809, 0.02563, 0.03706, 0.05013, 0.09208, 0.1248, 0.7944, 0.07531, 0.4644, 0.09759, 0.4068, 0.1031, 0.3687, 0.3595, 0.1864, 0.1101, 0.08178, 0.07142, 0.1646, 0.3339, 0.06243, 0.05944, 0.01972, 0.004426]): _vg.add([_i], _w, 'REPLACE')
_vg = ob_rabbit.vertex_groups.new(name='Thigh_L')
for _i, _w in zip([27, 31, 36, 37, 47, 48, 49, 53, 54, 55, 61, 69, 70, 72, 73, 75, 76, 105, 106, 108, 109, 114, 115, 117, 118, 120, 121, 209, 210, 211, 215, 216, 217, 221, 222, 223, 227, 228, 229, 233, 234, 235, 239, 240, 241, 245, 246, 323, 338, 339, 340, 347, 349, 351, 352, 359], [0.1795, 0.0335, 0.09317, 0.3402, 0.004226, 0.03561, 0.08158, 0.1995, 0.1604, 0.1066, 0.06202, 0.06484, 0.1496, 0.03504, 0.07011, 0.002704, 0.01486, 0.0, 0.0, 0.0, 0.0, 0.04711, 0.2709, 0.1069, 0.2555, 0.1122, 0.4135, 0.5271, 0.7218, 0.8663, 0.8208, 0.8855, 0.4602, 0.1869, 0.6914, 0.8161, 0.4958, 0.7707, 0.6499, 0.5207, 0.2442, 0.2008, 0.05201, 0.09008, 0.1979, 0.0, 0.0, 0.0, 0.0, 0.0, 0.0, 0.0, 0.0, 0.0, 0.0, 0.0]): _vg.add([_i], _w, 'REPLACE')
_vg = ob_rabbit.vertex_groups.new(name='Shin_L')
for _i, _w in zip([210, 215, 217, 221, 222, 223, 227, 228, 229, 233, 234, 235, 239, 240, 241, 245, 246, 247, 251, 252, 253, 257, 258, 259, 265, 269, 270], [0.05213, 0.06513, 0.04202, 0.06413, 0.231, 0.1645, 0.4997, 0.2092, 0.2725, 0.4285, 0.7368, 0.7927, 0.9463, 0.9065, 0.7834, 0.8971, 0.9295, 0.9619, 0.9713, 0.9823, 0.9321, 0.5087, 0.4603, 0.1429, 0.4263, 0.06263, 0.02604]): _vg.add([_i], _w, 'REPLACE')
_vg = ob_rabbit.vertex_groups.new(name='Foot_L')
for _i, _w in zip([245, 246, 247, 251, 253, 257, 258, 259, 263, 264, 265, 269, 270, 271, 275, 276, 277], [0.06019, 0.05041, 0.00165, 0.003133, 0.04191, 0.489, 0.5388, 0.8559, 0.9923, 0.9778, 0.5725, 0.9373, 0.9619, 1.008, 1.011, 1.0, 0.9807]): _vg.add([_i], _w, 'REPLACE')
_vg = ob_rabbit.vertex_groups.new(name='Hip_R')
for _i, _w in zip([26, 30, 42, 43, 47, 48, 49, 50, 51, 52, 63, 64, 65, 66, 67, 69, 70, 72, 73, 75, 76, 85, 96, 97, 99, 100, 102, 103, 104, 107, 110, 111, 206, 207, 208, 212, 213, 214, 218, 219, 224, 230, 377], [0.2618, 0.6802, 0.08971, 0.3224, 0.1067, 0.05666, 0.01681, 0.4467, 0.7174, 0.8301, 0.02866, 0.1443, 0.2253, 0.09815, 0.03958, 0.001813, 0.01988, 0.03213, 0.07432, 0.06166, 0.1538, 0.03466, 0.1024, 0.3745, 0.09484, 0.3821, 0.06876, 0.4608, 0.04593, 0.08797, 0.8059, 0.1251, 0.2435, 0.1666, 0.1143, 0.1287, 0.1041, 0.06612, 0.2979, 0.05696, 0.04477, 0.01603, 0.004402]): _vg.add([_i], _w, 'REPLACE')
_vg = ob_rabbit.vertex_groups.new(name='Thigh_R')
for _i, _w in zip([26, 30, 42, 43, 47, 48, 49, 50, 51, 52, 64, 70, 72, 73, 75, 76, 96, 97, 99, 100, 102, 103, 206, 207, 208, 212, 213, 214, 218, 219, 220, 224, 225, 226, 230, 231, 232, 236, 237, 238, 242], [0.1593, 0.05792, 0.09013, 0.3062, 0.07423, 0.0323, 0.0004003, 0.2269, 0.1692, 0.1194, 0.06031, 0.008397, 0.0273, 0.06275, 0.05947, 0.1345, 0.1086, 0.3679, 0.0966, 0.5364, 0.0506, 0.2708, 0.6226, 0.7558, 0.8573, 0.7466, 0.8569, 0.8362, 0.1744, 0.7032, 0.826, 0.5812, 0.7504, 0.4932, 0.4674, 0.2106, 0.168, 0.2397, 0.1188, 0.05135, 0.03493]): _vg.add([_i], _w, 'REPLACE')
_vg = ob_rabbit.vertex_groups.new(name='Shin_R')
for _i, _w in zip([207, 212, 214, 218, 219, 220, 224, 225, 226, 230, 231, 232, 236, 237, 238, 242, 243, 244, 248, 249, 250, 254, 255, 256, 260, 261, 266, 267], [0.03957, 0.05784, 0.06212, 0.01241, 0.2233, 0.1553, 0.3453, 0.2259, 0.5024, 0.4781, 0.7678, 0.8255, 0.7518, 0.8791, 0.9472, 0.8956, 0.9371, 0.9588, 0.9197, 0.9831, 0.9705, 0.5131, 0.4668, 0.144, 0.3992, 0.0001706, 0.09, 0.001285]): _vg.add([_i], _w, 'REPLACE')
_vg = ob_rabbit.vertex_groups.new(name='Foot_R')
for _i, _w in zip([242, 243, 244, 248, 250, 254, 255, 256, 260, 261, 262, 266, 267, 268, 272, 273, 274], [0.05774, 0.03937, 0.01362, 0.06777, 0.002207, 0.484, 0.5323, 0.8553, 0.6002, 0.9748, 0.9914, 0.9099, 0.9743, 0.9943, 0.9808, 1.011, 1.005]): _vg.add([_i], _w, 'REPLACE')
_m = ob_rabbit.modifiers.new('Armature', 'ARMATURE')
_m.object = ob_armature
ob_lamp.location = (4.076, 1.005, 5.904)
ob_lamp.rotation_euler = (0.6503, 0.05522, 1.866)
ob_lamp.lock_rotations_4d = False
ob_lamp.empty_display_type = 'ARROWS'
ob_lamp.color = (0.0, 0.0, 0.0, 0.0)
ob_lamp.lineart.crease_threshold = 0.0
ob_camera.location = (7.481, -6.508, 5.344)
ob_camera.rotation_euler = (1.109, 0.01082, 0.8149)
ob_camera.lock_rotations_4d = False
ob_camera.empty_display_type = 'ARROWS'
ob_camera.color = (0.0, 0.0, 0.0, 0.0)
ob_camera.display_type = 'WIRE'
ob_camera.lineart.crease_threshold = 0.0

# ---- collection membership
col_collection_1.objects.link(ob_armature)
col_collection_1.objects.link(ob_rabbit)
col_collection_1.objects.link(ob_lamp)
col_collection_1.objects.link(ob_camera)

# ---- scene / render settings (as saved in the file)
scene.camera = ob_camera
scene.frame_start = 0; scene.frame_end = 23; scene.frame_set(23)
scene.render.engine = 'BLENDER_EEVEE_NEXT'
scene.render.image_settings.color_mode = 'RGB'
scene.render.image_settings.compression = 90
scene.render.resolution_percentage = 50
scene.render.dither_intensity = 0.0
scene.render.bake_margin = 2
scene.cycles.use_denoising = False
scene.cycles.samples = 10
scene.cycles.sampling_pattern = 'TABULATED_SOBOL'
scene.cycles.light_sampling_threshold = 0.0
scene.cycles.use_adaptive_sampling = False
scene.cycles.use_light_tree = False
scene.cycles.blur_glossy = 0.0
scene.cycles.volume_bounces = 1
scene.cycles.pixel_filter_type = 'GAUSSIAN'
scene.cycles.sample_clamp_indirect = 0.0
scene.view_settings.view_transform = 'Standard'
bpy.context.view_layer.update()
